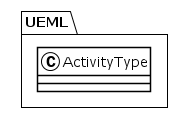

The diagram above was rendered by PlantUML. Its source (embedded in the PNG):
@startuml
!theme plain
package UEML {
class ActivityType {
}
}
@enduml